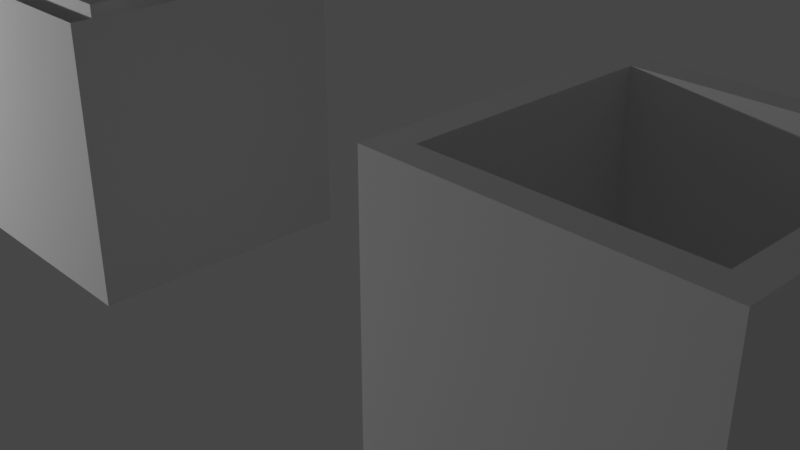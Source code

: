 # Source: house.blend  (saved by Blender 2.83.19; exported with 4.5.12 LTS)
import bpy
from mathutils import Matrix  # noqa: F401  (used for matrix-valued properties, if any)

bpy.ops.wm.read_factory_settings(use_empty=True)
scene = bpy.context.scene
scene.name = 'Scene'

# ---- collections
col_collection = bpy.data.collections.new('Collection'); scene.collection.children.link(col_collection)

# ---- world
world_world = bpy.data.worlds.new('World'); scene.world = world_world
world_world.use_nodes = True; world_world.node_tree.nodes.clear()
_N = world_world.node_tree.nodes; _L = world_world.node_tree.links
n0 = _N.new('ShaderNodeOutputWorld'); n0.name = 'World Output'; n0.location = (300, 300)
n1 = _N.new('ShaderNodeBackground'); n1.name = 'Background'; n1.location = (10, 300)
n1.inputs[0].default_value = (0.05088, 0.05088, 0.05088, 1.0)
_L.new(n1.outputs[0], n0.inputs[0])
n0.is_active_output = True
world_world.color = (0.05088, 0.05088, 0.05088)
world_world.use_sun_shadow = False
world_world.sun_shadow_jitter_overblur = 0.0

# ---- cameras
cam_camera = bpy.data.cameras.new('Camera')
cam_camera.clip_end = 100.0
cam_camera.ortho_scale = 7.314

# ---- lights
light_light = bpy.data.lights.new('Light', 'POINT')
light_light.transmission_factor = 0.0
light_light.energy = 1000.0
light_light.shadow_soft_size = 0.1
light_light.shadow_maximum_resolution = 0.006
light_light.use_absolute_resolution = True

# ---- meshes
me_cube_001 = bpy.data.meshes.new('Cube.001')
me_cube_001.from_pydata([(-2.415, -0.9724, -1.652), (-2.415, -0.9724, -1.689), (-2.415, 0.9724, -1.652), (-2.415, 0.9724, -1.689), (-1.993, -0.9724, -1.652), (-1.993, -0.9724, -1.689), (-1.993, 0.9724, -1.652), (-1.993, 0.9724, -1.689), (-2.134, 0.9724, -1.652), (-2.275, 0.9724, -1.652), (-2.275, 0.9724, -1.689), (-2.134, 0.9724, -1.689), (-2.275, -0.9724, -1.652), (-2.134, -0.9724, -1.652), (-2.134, -0.9724, -1.689), (-2.275, -0.9724, -1.689), (-1.993, -0.9724, -1.352), (-1.993, 0.9724, -1.352), (-2.134, -0.9724, -1.352), (-2.134, 0.9724, -1.352), (-2.134, 0.9724, -1.452), (-2.275, 0.9724, -1.452), (-2.275, -0.9724, -1.452), (-2.134, -0.9724, -1.452), (-2.415, 0.9724, -1.552), (-2.415, -0.9724, -1.552), (-2.275, 0.9724, -1.552), (-2.275, -0.9724, -1.552), (-0.8341, 1.011, -1.093), (-0.8341, 1.011, -2.249), (-0.8341, -1.011, -1.093), (-0.8341, -1.011, -2.249), (-1.374, 1.011, -1.093), (-1.374, 1.011, -2.249), (-1.374, -1.011, -1.093), (-1.374, -1.011, -2.249), (-0.7185, 1.445, -1.093), (-0.7185, 1.445, -2.249), (-0.7185, -1.445, -1.093), (-0.7185, -1.445, -2.249), (-1.489, 1.445, -1.093), (-1.489, 1.445, -2.249), (-1.489, -1.445, -1.093), (-1.489, -1.445, -2.249)], [], [(0, 1, 3, 2), (8, 11, 7, 6), (6, 7, 5, 4), (12, 15, 1, 0), (6, 4, 16, 17), (10, 3, 1, 15), (7, 11, 14, 5), (11, 10, 15, 14), (2, 9, 26, 24), (13, 12, 22, 23), (4, 5, 14, 13), (13, 14, 15, 12), (2, 3, 10, 9), (9, 10, 11, 8), (19, 17, 16, 18), (8, 6, 17, 19), (13, 8, 19, 18), (4, 13, 18, 16), (21, 20, 23, 22), (9, 8, 20, 21), (12, 9, 21, 22), (8, 13, 23, 20), (24, 26, 27, 25), (0, 2, 24, 25), (9, 12, 27, 26), (12, 0, 25, 27), (33, 32, 28, 29), (29, 28, 30, 31), (31, 30, 34, 35), (39, 38, 42, 43), (43, 42, 40, 41), (35, 34, 32, 33), (41, 40, 36, 37), (37, 36, 38, 39)])
_uv = me_cube_001.uv_layers.new(name='UVMap')
_uv.uv.foreach_set('vector', [0.375, 0.0, 0.625, 0.0, 0.625, 0.25, 0.375, 0.25, 0.375, 0.4167, 0.625, 0.4167, 0.625, 0.5, 0.375, 0.5, 0.375, 0.5, 0.625, 0.5, 0.625, 0.75, 0.375, 0.75, 0.375, 0.9167, 0.625, 0.9167, 0.625, 1.0, 0.375, 1.0, 0.375, 0.5, 0.375, 0.75, 0.375, 0.75, 0.375, 0.5, 0.7917, 0.5, 0.875, 0.5, 0.875, 0.75, 0.7917, 0.75, 0.625, 0.5, 0.7083, 0.5, 0.7083, 0.75, 0.625, 0.75, 0.7083, 0.5, 0.7917, 0.5, 0.7917, 0.75, 0.7083, 0.75, 0.375, 0.25, 0.375, 0.3333, 0.375, 0.3333, 0.375, 0.25, 0.375, 0.8333, 0.375, 0.9167, 0.375, 0.9167, 0.375, 0.8333, 0.375, 0.75, 0.625, 0.75, 0.625, 0.8333, 0.375, 0.8333, 0.375, 0.8333, 0.625, 0.8333, 0.625, 0.9167, 0.375, 0.9167, 0.375, 0.25, 0.625, 0.25, 0.625, 0.3333, 0.375, 0.3333, 0.375, 0.3333, 0.625, 0.3333, 0.625, 0.4167, 0.375, 0.4167, 0.2917, 0.5, 0.375, 0.5, 0.375, 0.75, 0.2917, 0.75, 0.375, 0.4167, 0.375, 0.5, 0.375, 0.5, 0.375, 0.4167, 0.2917, 0.75, 0.2917, 0.5, 0.2917, 0.5, 0.2917, 0.75, 0.375, 0.75, 0.375, 0.8333, 0.375, 0.8333, 0.375, 0.75, 0.2083, 0.5, 0.2917, 0.5, 0.2917, 0.75, 0.2083, 0.75, 0.375, 0.3333, 0.375, 0.4167, 0.375, 0.4167, 0.375, 0.3333, 0.2083, 0.75, 0.2083, 0.5, 0.2083, 0.5, 0.2083, 0.75, 0.2917, 0.5, 0.2917, 0.75, 0.2917, 0.75, 0.2917, 0.5, 0.125, 0.5, 0.2083, 0.5, 0.2083, 0.75, 0.125, 0.75, 0.375, 0.0, 0.375, 0.25, 0.375, 0.25, 0.375, 0.0, 0.2083, 0.5, 0.2083, 0.75, 0.2083, 0.75, 0.2083, 0.5, 0.375, 0.9167, 0.375, 1.0, 0.375, 1.0, 0.375, 0.9167, 0.375, 0.5, 0.625, 0.5, 0.625, 0.75, 0.375, 0.75, 0.375, 0.75, 0.625, 0.75, 0.625, 1.0, 0.375, 1.0, 0.125, 0.5, 0.375, 0.5, 0.375, 0.75, 0.125, 0.75, 0.375, 0.25, 0.625, 0.25, 0.625, 0.5, 0.375, 0.5, 0.375, 0.5, 0.625, 0.5, 0.625, 0.75, 0.375, 0.75, 0.625, 0.5, 0.875, 0.5, 0.875, 0.75, 0.625, 0.75, 0.125, 0.5, 0.375, 0.5, 0.375, 0.75, 0.125, 0.75, 0.625, 0.5, 0.875, 0.5, 0.875, 0.75, 0.625, 0.75])
me_cube_001.use_remesh_fix_poles = True
me_cube_001.use_remesh_preserve_attributes = False
me_cube_001.use_mirror_vertex_groups = False
me_cube_001.update()
me_cube_002 = bpy.data.meshes.new('Cube.002')
me_cube_002.from_pydata([(1.338, -1.7, -1.7), (1.338, -1.7, 1.7), (1.338, 1.7, -1.7), (1.338, 1.7, 1.7), (4.738, -1.7, -1.7), (4.738, -1.7, 1.7), (4.738, 1.7, -1.7), (4.738, 1.7, 1.7)], [], [(0, 1, 3, 2), (2, 3, 7, 6), (6, 7, 5, 4), (4, 5, 1, 0)])
_uv = me_cube_002.uv_layers.new(name='UVMap')
_uv.uv.foreach_set('vector', [0.375, 0.0, 0.625, 0.0, 0.625, 0.25, 0.375, 0.25, 0.375, 0.25, 0.625, 0.25, 0.625, 0.5, 0.375, 0.5, 0.375, 0.5, 0.625, 0.5, 0.625, 0.75, 0.375, 0.75, 0.375, 0.75, 0.625, 0.75, 0.625, 1.0, 0.375, 1.0])
me_cube_002.use_remesh_fix_poles = True
me_cube_002.use_remesh_preserve_attributes = False
me_cube_002.use_mirror_vertex_groups = False
me_cube_002.update()
me_plane = bpy.data.meshes.new('Plane')
me_plane.from_pydata([(-1.0, -1.0, 0.0), (1.0, -1.0, 0.0), (-1.0, 1.0, 0.0), (1.0, 1.0, 0.0), (2.908, -1.0, 0.0), (2.908, 1.0, 0.0), (1.0, -2.48, 0.0), (2.908, -2.48, 0.0), (4.549, -1.0, 0.0), (4.549, -2.48, 0.0), (-1.0, -1.0, 1.461), (1.0, -1.0, 1.461), (-1.0, 1.0, 1.461), (1.0, 1.0, 1.461), (2.908, -1.0, 1.461), (2.908, 1.0, 1.461), (1.0, -2.48, 1.461), (2.908, -2.48, 1.461), (4.549, -1.0, 1.461), (4.549, -2.48, 1.461), (-1.0, 0.0, 0.0), (-1.0, 0.0, 1.461), (0.3044, 0.0, 0.0), (0.3044, 0.0, 1.461), (0.3044, -0.197, 0.0), (0.3044, -0.197, 1.461)], [], [(0, 1, 11, 10), (5, 3, 13, 15), (7, 9, 19, 17), (1, 6, 16, 11), (3, 2, 12, 13), (9, 8, 18, 19), (20, 0, 10, 21), (6, 7, 17, 16), (4, 5, 15, 14), (8, 4, 14, 18), (2, 20, 21, 12), (21, 20, 22, 23), (23, 22, 24, 25)])
_uv = me_plane.uv_layers.new(name='UVMap')
_uv.uv.foreach_set('vector', [0.0, 0.0, 1.0, 0.0, 1.0, 0.0, 0.0, 0.0, 1.0, 1.0, 1.0, 1.0, 1.0, 1.0, 1.0, 1.0, 1.0, 0.0, 1.0, 0.0, 1.0, 0.0, 1.0, 0.0, 1.0, 0.0, 1.0, 0.0, 1.0, 0.0, 1.0, 0.0, 1.0, 1.0, 0.0, 1.0, 0.0, 1.0, 1.0, 1.0, 1.0, 0.0, 1.0, 0.0, 1.0, 0.0, 1.0, 0.0, 0.0, 0.5, 0.0, 0.0, 0.0, 0.0, 0.0, 0.5, 1.0, 0.0, 1.0, 0.0, 1.0, 0.0, 1.0, 0.0, 1.0, 0.0, 1.0, 1.0, 1.0, 1.0, 1.0, 0.0, 1.0, 0.0, 1.0, 0.0, 1.0, 0.0, 1.0, 0.0, 0.0, 1.0, 0.0, 0.5, 0.0, 0.5, 0.0, 1.0, 0.0, 0.5, 0.0, 0.5, 0.0, 0.5, 0.0, 0.5, 0.0, 0.5, 0.0, 0.5, 0.0, 0.5, 0.0, 0.5])
me_plane.use_remesh_fix_poles = True
me_plane.use_remesh_preserve_attributes = False
me_plane.use_mirror_vertex_groups = False
me_plane.update()

# ---- objects
ob_light = bpy.data.objects.new('Light', light_light)
ob_camera = bpy.data.objects.new('Camera', cam_camera)
ob_cube = bpy.data.objects.new('Cube', me_cube_001)
ob_cube_001 = bpy.data.objects.new('Cube.001', me_cube_002)
ob_plane = bpy.data.objects.new('Plane', me_plane)

# ---- transforms, parenting, visibility, modifiers, constraints
ob_light.location = (-10.38, -6.373, 3.078)
ob_light.rotation_euler = (0.6503, 0.05522, 1.866)
ob_light.lock_rotations_4d = False
ob_light.empty_display_type = 'ARROWS'
ob_light.color = (0.0, 0.0, 0.0, 0.0)
ob_light.lineart.crease_threshold = 0.0
ob_camera.location = (7.359, -6.926, 4.958)
ob_camera.rotation_euler = (1.109, 0.0, 0.8149)
ob_camera.lock_rotations_4d = False
ob_camera.empty_display_type = 'ARROWS'
ob_camera.color = (0.0, 0.0, 0.0, 0.0)
ob_camera.display_type = 'WIRE'
ob_camera.lineart.crease_threshold = 0.0
ob_cube.location = (0.0, 0.0, 4.914)
ob_cube.scale = (4.412, 1.176, 2.941)
ob_cube.lineart.crease_threshold = 0.0
ob_cube_001.location = (0.0, 0.0, 0.0)
ob_cube_001.lineart.crease_threshold = 0.0
_m = ob_cube_001.modifiers.new('Solidify', 'SOLIDIFY')
_m.thickness = 0.45
ob_plane.location = (0.0, -7.89, 0.0)
ob_plane.lineart.crease_threshold = 0.0
_m = ob_plane.modifiers.new('Solidify', 'SOLIDIFY')
_m.solidify_mode = 'NON_MANIFOLD'
_m.thickness = 0.14
_m.nonmanifold_thickness_mode = 'EVEN'

# ---- collection membership
col_collection.objects.link(ob_light)
col_collection.objects.link(ob_camera)
col_collection.objects.link(ob_cube)
col_collection.objects.link(ob_cube_001)
col_collection.objects.link(ob_plane)

# ---- scene / render settings (as saved in the file)
scene.camera = ob_camera
scene.frame_start = 1; scene.frame_end = 250; scene.frame_set(1)
scene.render.engine = 'BLENDER_EEVEE_NEXT'
scene.cycles.use_denoising = False
scene.cycles.samples = 128
scene.cycles.sampling_pattern = 'TABULATED_SOBOL'
scene.cycles.use_adaptive_sampling = False
scene.cycles.use_light_tree = False
scene.view_settings.view_transform = 'Filmic'
bpy.context.view_layer.update()
